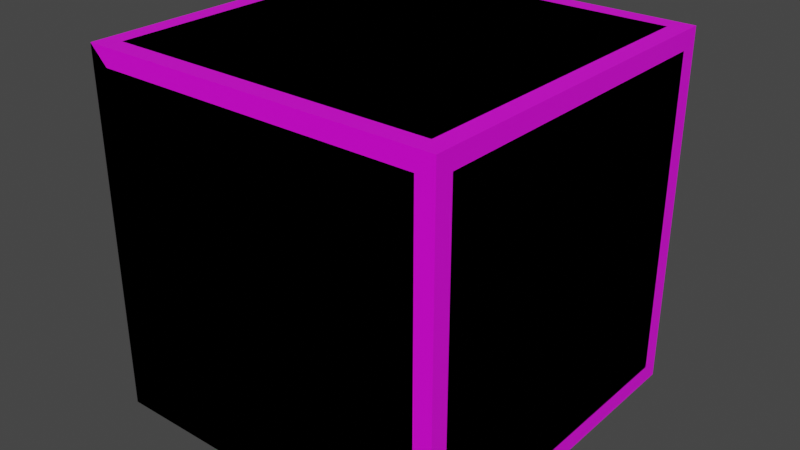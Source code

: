 # Source: level_blocks.blend  (saved by Blender 3.2.14; exported with 4.5.12 LTS)
import bpy
from mathutils import Matrix  # noqa: F401  (used for matrix-valued properties, if any)

bpy.ops.wm.read_factory_settings(use_empty=True)
scene = bpy.context.scene
scene.name = 'Scene'

# ---- collections
col_collection = bpy.data.collections.new('Collection'); scene.collection.children.link(col_collection)

# ---- images (referenced by path relative to the original .blend; pixels are not part of the script)
import os
ASSET_DIR = os.environ.get("B2B_ASSET_DIR", "")  # directory of the original .blend (textures are referenced by path, not embedded)
HERE = os.path.dirname(os.path.abspath(__file__))  # packed textures are extracted next to this script under _unpacked/

def load_image(name, relpath, width, height, colorspace="sRGB"):
    """Load a texture the original file referenced (path relative to the .blend, or extracted next to this script)."""
    p = next((c for c in (os.path.join(HERE, relpath), os.path.join(ASSET_DIR, relpath)) if relpath and os.path.exists(c)), "")
    if p:
        img = bpy.data.images.load(p, check_existing=True)
        img.name = name
    else:  # same state as the original file: an image datablock whose file is absent (Cycles renders it pink)
        img = bpy.data.images.new(name, width, height)
        img.source = "FILE"
        img.filepath = "//" + (relpath or name)
    img.colorspace_settings.name = colorspace
    return img
img_atlas_png = load_image('atlas.png', 'atlas.png', 1024, 1024, 'sRGB')
img_atlas_png_001 = load_image('atlas.png.001', 'atlas.png', 1024, 1024, 'sRGB')

# ---- materials (node trees are filled in below, after node groups)
mat_material = bpy.data.materials.new('Material')
mat_material.alpha_threshold = 0.0
mat_material.use_transparent_shadow = False
mat_material.line_color = (0.0, 0.0, 0.0, 1.0)
mat_material_001 = bpy.data.materials.new('Material.001')
mat_material_001.alpha_threshold = 0.0
mat_material_001.use_transparent_shadow = False
mat_material_001.line_color = (0.0, 0.0, 0.0, 1.0)

# ---- material node trees
mat_material.use_nodes = True; mat_material.node_tree.nodes.clear()
_N = mat_material.node_tree.nodes; _L = mat_material.node_tree.links
n0 = _N.new('ShaderNodeOutputMaterial'); n0.name = 'Material Output'; n0.location = (300, 300)
n1 = _N.new('ShaderNodeBsdfPrincipled'); n1.name = 'Principled BSDF'; n1.location = (10, 300)
n1.distribution = 'GGX'
n1.subsurface_method = 'RANDOM_WALK_SKIN'
n1.inputs[2].default_value = 0.4
n1.inputs[3].default_value = 1.45
n1.inputs[27].default_value = (0.0, 0.0, 0.0, 1.0)
n1.inputs[28].default_value = 1.0
n2 = _N.new('ShaderNodeTexImage'); n2.name = 'Image Texture'; n2.location = (-280, 260)
n2.image = img_atlas_png
_L.new(n1.outputs[0], n0.inputs[0])
_L.new(n2.outputs[0], n1.inputs[0])
n0.is_active_output = True
mat_material_001.use_nodes = True; mat_material_001.node_tree.nodes.clear()
_N = mat_material_001.node_tree.nodes; _L = mat_material_001.node_tree.links
n0 = _N.new('ShaderNodeOutputMaterial'); n0.name = 'Material Output'; n0.location = (300, 300)
n1 = _N.new('ShaderNodeBsdfPrincipled'); n1.name = 'Principled BSDF'; n1.location = (10, 300)
n1.distribution = 'GGX'
n1.subsurface_method = 'RANDOM_WALK_SKIN'
n1.inputs[2].default_value = 0.4
n1.inputs[3].default_value = 1.45
n1.inputs[27].default_value = (0.0, 0.0, 0.0, 1.0)
n1.inputs[28].default_value = 1.0
n2 = _N.new('ShaderNodeTexImage'); n2.name = 'Image Texture'; n2.location = (-280, 260)
n2.image = img_atlas_png_001
_L.new(n1.outputs[0], n0.inputs[0])
_L.new(n2.outputs[0], n1.inputs[0])
n0.is_active_output = True

# ---- world
world_world = bpy.data.worlds.new('World'); scene.world = world_world
world_world.use_nodes = True; world_world.node_tree.nodes.clear()
_N = world_world.node_tree.nodes; _L = world_world.node_tree.links
n0 = _N.new('ShaderNodeOutputWorld'); n0.name = 'World Output'; n0.location = (300, 300)
n1 = _N.new('ShaderNodeBackground'); n1.name = 'Background'; n1.location = (10, 300)
n1.inputs[0].default_value = (0.05088, 0.05088, 0.05088, 1.0)
_L.new(n1.outputs[0], n0.inputs[0])
n0.is_active_output = True
world_world.color = (0.05088, 0.05088, 0.05088)
world_world.use_sun_shadow = False
world_world.sun_shadow_jitter_overblur = 0.0

# ---- meshes
me_cube_001 = bpy.data.meshes.new('Cube.001')
me_cube_001.from_pydata([(-1.0, -1.0, -1.0), (-1.0, -1.0, 1.0), (-1.0, 1.0, -1.0), (-1.0, 1.0, 1.0), (1.0, -1.0, -1.0), (1.0, 1.0, -1.0)], [], [(0, 1, 3, 2), (2, 3, 5), (4, 1, 0), (2, 5, 4, 0), (5, 3, 1, 4)])
_uv = me_cube_001.uv_layers.new(name='UVMap')
_uv.uv.foreach_set('vector', [0.1855, 0.7383, 0.1973, 0.7383, 0.1973, 0.75, 0.1855, 0.75, 0.1855, 0.75, 0.1973, 0.75, 0.1855, 0.7617, 0.1973, 0.7734, 0.1973, 0.7852, 0.1855, 0.7852, 0.1738, 0.7617, 0.1855, 0.7617, 0.1855, 0.7734, 0.1738, 0.7734, 0.1973, 0.7617, 0.209, 0.7617, 0.209, 0.7734, 0.1973, 0.7734])
me_cube_001.materials.append(mat_material)
me_cube_001.update()
me_cube_002 = bpy.data.meshes.new('Cube.002')
me_cube_002.from_pydata([(-1.0, -1.0, -1.0), (-1.0, -1.0, 1.0), (-1.0, 1.0, -1.0), (-1.0, 1.0, 1.0), (1.0, -1.0, -1.0), (1.0, -1.0, 1.0), (1.0, 1.0, -1.0), (1.0, 1.0, 1.0)], [], [(0, 1, 3, 2), (2, 3, 7, 6), (6, 7, 5, 4), (4, 5, 1, 0), (2, 6, 4, 0), (7, 3, 1, 5)])
_uv = me_cube_002.uv_layers.new(name='UVMap')
_uv.uv.foreach_set('vector', [0.1977, 0.7791, 0.1851, 0.7791, 0.1851, 0.7665, 0.1977, 0.7665, 0.1977, 0.7665, 0.1851, 0.7665, 0.1851, 0.7539, 0.1977, 0.7539, 0.1977, 0.7539, 0.1851, 0.7539, 0.1851, 0.7413, 0.1977, 0.7413, 0.1977, 0.7413, 0.1851, 0.7413, 0.1851, 0.7287, 0.1977, 0.7287, 0.2103, 0.7539, 0.1977, 0.7539, 0.1977, 0.7413, 0.2103, 0.7413, 0.1851, 0.7539, 0.1725, 0.7539, 0.1725, 0.7413, 0.1851, 0.7413])
me_cube_002.materials.append(mat_material)
me_cube_002.update()
me_cube_003 = bpy.data.meshes.new('Cube.003')
me_cube_003.from_pydata([(-1.0, -1.0, -1.0), (-1.0, -1.0, 1.0), (-1.0, 1.0, -1.0), (-1.0, 1.0, 1.0), (1.0, -1.0, -1.0), (1.0, -1.0, 1.0), (1.0, 1.0, -1.0), (1.0, 1.0, 1.0)], [], [(0, 1, 3, 2), (2, 3, 7, 6), (6, 7, 5, 4), (4, 5, 1, 0), (2, 6, 4, 0), (7, 3, 1, 5)])
_uv = me_cube_003.uv_layers.new(name='UVMap')
_uv.uv.foreach_set('vector', [0.0688, 0.7908, 0.0562, 0.7908, 0.0562, 0.7782, 0.0688, 0.7782, 0.0688, 0.7782, 0.0562, 0.7782, 0.0562, 0.7656, 0.0688, 0.7656, 0.0688, 0.7656, 0.0562, 0.7656, 0.0562, 0.753, 0.0688, 0.753, 0.0688, 0.753, 0.0562, 0.753, 0.0562, 0.7404, 0.0688, 0.7404, 0.08139, 0.7656, 0.0688, 0.7656, 0.0688, 0.753, 0.08139, 0.753, 0.0562, 0.7656, 0.04361, 0.7656, 0.04361, 0.753, 0.0562, 0.753])
me_cube_003.materials.append(mat_material_001)
me_cube_003.update()

# ---- objects
ob_slope = bpy.data.objects.new('Slope', me_cube_001)
ob_block = bpy.data.objects.new('Block', me_cube_002)
ob_wall = bpy.data.objects.new('Wall', me_cube_003)

# ---- transforms, parenting, visibility, modifiers, constraints
ob_slope.location = (0.0, 0.0, 0.0)
ob_block.location = (0.0, 0.0, 0.0)
ob_wall.location = (0.0, 0.0, 0.0)
_m = ob_wall.modifiers.new('Bevel', 'BEVEL')

# ---- collection membership
col_collection.objects.link(ob_slope)
col_collection.objects.link(ob_block)
col_collection.objects.link(ob_wall)

# ---- scene / render settings (as saved in the file)
scene.frame_start = 1; scene.frame_end = 250; scene.frame_set(1)
scene.render.engine = 'BLENDER_EEVEE_NEXT'
scene.cycles.sampling_pattern = 'TABULATED_SOBOL'
scene.cycles.use_light_tree = False
scene.view_settings.view_transform = 'Filmic'
bpy.context.view_layer.update()

# ---- added for rendering (the .blend has no active camera and no usable light): camera, sun
cam_auto = bpy.data.cameras.new('AutoCamera')
cam_auto.lens = 50.0
cam_auto.sensor_width = 36.0
cam_auto.clip_end = 1000.0
ob_auto_camera = bpy.data.objects.new('AutoCamera', cam_auto)
scene.collection.objects.link(ob_auto_camera)
ob_auto_camera.location = (3.20507, -3.84609, 2.56406)
ob_auto_camera.rotation_euler = (1.09748, -7.21219e-08, 0.694738)
scene.camera = ob_auto_camera
light_auto_sun = bpy.data.lights.new('AutoSun', 'SUN')
light_auto_sun.energy = 3.0
light_auto_sun.angle = 0.0523599
ob_auto_sun = bpy.data.objects.new('AutoSun', light_auto_sun)
scene.collection.objects.link(ob_auto_sun)
ob_auto_sun.rotation_euler = (0.872665, 0.174533, 0.523599)
bpy.context.view_layer.update()
